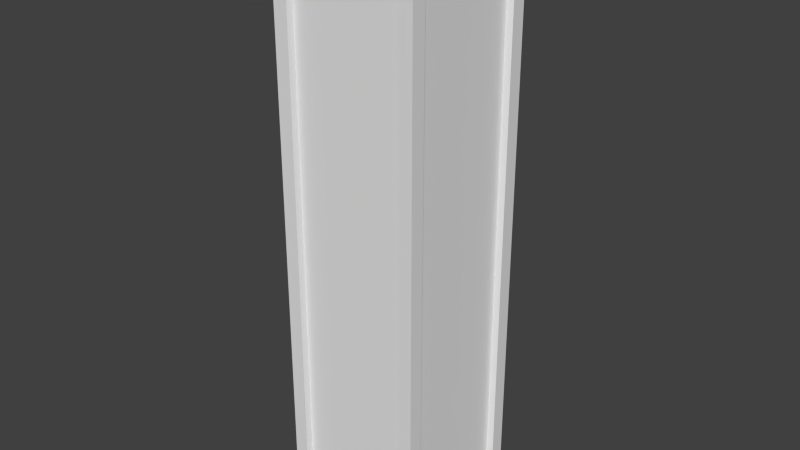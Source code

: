 # Source: building_sq1x1_small.blend  (saved by Blender 2.66.1; exported with 4.5.12 LTS)
import bpy
from mathutils import Matrix  # noqa: F401  (used for matrix-valued properties, if any)

bpy.ops.wm.read_factory_settings(use_empty=True)
scene = bpy.context.scene
scene.name = 'Scene'

# ---- collections
col_collection_1 = bpy.data.collections.new('Collection 1'); scene.collection.children.link(col_collection_1)

# ---- materials (node trees are filled in below, after node groups)
mat_building_sq1x1 = bpy.data.materials.new('building sq1x1')
mat_building_sq1x1.alpha_threshold = 0.0
mat_building_sq1x1.use_transparent_shadow = False
mat_building_sq1x1.preview_render_type = 'FLAT'
mat_building_sq1x1.roughness = 0.5
mat_building_sq1x1.line_color = (0.0, 0.0, 0.0, 1.0)

# ---- material node trees

# ---- world
world_world = bpy.data.worlds.new('World'); scene.world = world_world
world_world.color = (0.05088, 0.05088, 0.05088)
world_world.use_sun_shadow = False
world_world.sun_shadow_jitter_overblur = 0.0
world_world.cycles.sampling_method = 'MANUAL'
world_world.cycles.sample_map_resolution = 256

# ---- meshes
me_cube = bpy.data.meshes.new('Cube')
me_cube.from_pydata([(1.0, 1.0, 0.0), (1.0, 0.0, 0.0), (-4.768e-08, 9.537e-08, 0.0), (1.907e-07, 1.0, 0.0), (1.0, 1.0, 4.0), (1.0, -2.861e-07, 4.0), (-1.907e-07, 1.907e-07, 4.0), (4.768e-08, 1.0, 4.0), (1.0, 0.9, 0.0), (0.95, 0.9, 0.0), (0.95, 0.1, 0.0), (1.0, 0.1, 0.0), (-1.431e-07, 0.1, 4.0), (0.05, 0.1, 4.0), (0.05, 0.9, 4.0), (0.0, 0.9, 4.0), (0.0, 0.1, 0.0), (0.05, 0.1, 0.0), (0.05, 0.9, 0.0), (1.431e-07, 0.9, 0.0), (1.0, 0.9, 4.0), (0.95, 0.9, 4.0), (0.95, 0.1, 4.0), (1.0, 0.1, 4.0), (0.9, 1.907e-08, 0.0), (0.9, 0.05, 0.0), (0.1, 0.05, 0.0), (0.1, 7.629e-08, 0.0), (0.9, 1.0, 0.0), (0.9, 0.95, 0.0), (0.1, 0.95, 0.0), (0.1, 1.0, 0.0), (0.9, 1.0, 4.0), (0.9, 0.95, 4.0), (0.1, 0.95, 4.0), (0.1, 1.0, 4.0), (0.9, -1.907e-07, 4.0), (0.9, 0.05, 4.0), (0.1, 0.05, 4.0), (0.1, 9.537e-08, 4.0), (1.0, 0.1, 0.0), (1.0, 0.1, 0.0), (1.0, 0.0, 0.0), (1.0, 0.0, 0.0), (0.1, 7.629e-08, 0.0), (0.1, 7.629e-08, 0.0), (-4.768e-08, 9.537e-08, 0.0), (-4.768e-08, 9.537e-08, 0.0), (0.0, 0.9, 4.0), (0.0, 0.9, 4.0), (4.768e-08, 1.0, 4.0), (4.768e-08, 1.0, 4.0), (0.1, 1.0, 0.0), (0.1, 1.0, 0.0), (1.907e-07, 1.0, 0.0), (1.907e-07, 1.0, 0.0), (1.0, 1.0, 0.0), (1.0, 1.0, 0.0), (1.0, 1.0, 4.0), (1.0, 1.0, 4.0), (1.0, -2.861e-07, 4.0), (1.0, -2.861e-07, 4.0), (1.431e-07, 0.9, 0.0), (1.431e-07, 0.9, 0.0), (-1.907e-07, 1.907e-07, 4.0), (-1.907e-07, 1.907e-07, 4.0), (1.0, 0.1, 4.0), (1.0, 0.1, 4.0), (0.1, 1.0, 4.0), (0.1, 1.0, 4.0), (0.1, 9.537e-08, 4.0), (0.1, 9.537e-08, 4.0), (1.0, 0.9, 0.0), (1.0, 0.9, 0.0), (0.95, 0.9, 0.0), (0.95, 0.9, 0.0), (0.95, 0.1, 0.0), (0.95, 0.1, 0.0), (-1.431e-07, 0.1, 4.0), (-1.431e-07, 0.1, 4.0), (0.05, 0.1, 4.0), (0.05, 0.1, 4.0), (0.05, 0.9, 4.0), (0.05, 0.9, 4.0), (0.0, 0.1, 0.0), (0.0, 0.1, 0.0), (0.05, 0.1, 0.0), (0.05, 0.1, 0.0), (0.05, 0.9, 0.0), (0.05, 0.9, 0.0), (1.0, 0.9, 4.0), (1.0, 0.9, 4.0), (0.95, 0.9, 4.0), (0.95, 0.9, 4.0), (0.95, 0.1, 4.0), (0.95, 0.1, 4.0), (0.9, 1.907e-08, 0.0), (0.9, 1.907e-08, 0.0), (0.9, 0.05, 0.0), (0.9, 0.05, 0.0), (0.1, 0.05, 0.0), (0.1, 0.05, 0.0), (0.9, 1.0, 0.0), (0.9, 1.0, 0.0), (0.9, 0.95, 0.0), (0.9, 0.95, 0.0), (0.1, 0.95, 0.0), (0.1, 0.95, 0.0), (0.9, 1.0, 4.0), (0.9, 1.0, 4.0), (0.9, 0.95, 4.0), (0.9, 0.95, 4.0), (0.1, 0.95, 4.0), (0.1, 0.95, 4.0), (0.9, -1.907e-07, 4.0), (0.9, -1.907e-07, 4.0), (0.9, 0.05, 4.0), (0.9, 0.05, 4.0), (0.1, 0.05, 4.0), (0.1, 0.05, 4.0)], [], [(16, 46, 6), (8, 0, 4), (32, 59, 56), (24, 42, 5), (54, 19, 15), (62, 88, 82), (18, 86, 80), (17, 84, 78), (1, 11, 23), (40, 76, 94), (10, 74, 92), (9, 72, 90), (50, 35, 31), (68, 112, 106), (34, 110, 104), (33, 108, 102), (2, 27, 39), (44, 100, 118), (26, 98, 116), (25, 96, 114), (20, 58, 109), (45, 47, 85), (12, 16, 6), (91, 8, 4), (28, 32, 56), (36, 24, 5), (7, 54, 15), (48, 62, 82), (14, 18, 80), (13, 17, 78), (60, 1, 23), (66, 40, 94), (22, 10, 92), (21, 9, 90), (3, 50, 31), (52, 68, 106), (30, 34, 104), (29, 33, 102), (64, 2, 39), (70, 44, 118), (38, 26, 116), (37, 25, 114), (67, 115, 61), (71, 79, 65), (49, 69, 51), (93, 20, 109), (49, 113, 69), (67, 117, 115), (71, 81, 79), (93, 109, 111), (67, 95, 117), (83, 113, 49), (119, 81, 71), (95, 93, 117), (117, 93, 119), (93, 111, 113), (119, 93, 113), (81, 119, 113), (83, 81, 113), (53, 63, 55), (73, 103, 57), (97, 41, 43), (99, 41, 97), (45, 85, 87), (75, 103, 73), (107, 63, 53), (107, 89, 63), (101, 45, 87), (75, 105, 103), (41, 99, 77), (99, 101, 87), (99, 87, 89), (75, 107, 105), (75, 77, 107), (77, 99, 89), (107, 77, 89)])
_uv = me_cube.uv_layers.new(name='UVMap')
_uv.uv.foreach_set('vector', [0.925, 1.192e-08, 1.0, 0.0, 1.0, 4.0, 0.925, 1.192e-08, 1.0, 0.0, 1.0, 4.0, 0.925, 1.192e-08, 1.0, 0.0, 1.0, 4.0, 0.925, 1.192e-08, 1.0, 0.0, 1.0, 4.0, 0.0, 5.96e-08, 0.075, 4.768e-08, 0.075, 4.0, 0.075, 4.768e-08, 0.15, 3.576e-08, 0.15, 4.0, 0.15, 3.576e-08, 0.85, 2.384e-08, 0.85, 4.0, 0.85, 2.384e-08, 0.925, 1.192e-08, 0.925, 4.0, 0.0, 5.96e-08, 0.075, 4.768e-08, 0.075, 4.0, 0.075, 4.768e-08, 0.15, 3.576e-08, 0.15, 4.0, 0.15, 3.576e-08, 0.85, 2.384e-08, 0.85, 4.0, 0.85, 2.384e-08, 0.925, 1.192e-08, 0.925, 4.0, 0.0, 5.96e-08, 0.075, 4.768e-08, 0.075, 4.0, 0.075, 4.768e-08, 0.15, 3.576e-08, 0.15, 4.0, 0.15, 3.576e-08, 0.85, 2.384e-08, 0.85, 4.0, 0.85, 2.384e-08, 0.925, 1.192e-08, 0.925, 4.0, 0.0, 5.96e-08, 0.075, 4.768e-08, 0.075, 4.0, 0.075, 4.768e-08, 0.15, 3.576e-08, 0.15, 4.0, 0.15, 3.576e-08, 0.85, 2.384e-08, 0.85, 4.0, 0.85, 2.384e-08, 0.925, 1.192e-08, 0.925, 4.0, 1.0, 0.9, 1.0, 1.0, 0.9, 1.0, 0.1, 0.0, 0.0, 0.0, 0.0, 0.1, 0.925, 4.0, 0.925, 1.192e-08, 1.0, 4.0, 0.925, 4.0, 0.925, 1.192e-08, 1.0, 4.0, 0.925, 4.0, 0.925, 1.192e-08, 1.0, 4.0, 0.925, 4.0, 0.925, 1.192e-08, 1.0, 4.0, 0.0, 4.0, 0.0, 5.96e-08, 0.075, 4.0, 0.075, 4.0, 0.075, 4.768e-08, 0.15, 4.0, 0.15, 4.0, 0.15, 3.576e-08, 0.85, 4.0, 0.85, 4.0, 0.85, 2.384e-08, 0.925, 4.0, 0.0, 4.0, 0.0, 5.96e-08, 0.075, 4.0, 0.075, 4.0, 0.075, 4.768e-08, 0.15, 4.0, 0.15, 4.0, 0.15, 3.576e-08, 0.85, 4.0, 0.85, 4.0, 0.85, 2.384e-08, 0.925, 4.0, 0.0, 4.0, 0.0, 5.96e-08, 0.075, 4.0, 0.075, 4.0, 0.075, 4.768e-08, 0.15, 4.0, 0.15, 4.0, 0.15, 3.576e-08, 0.85, 4.0, 0.85, 4.0, 0.85, 2.384e-08, 0.925, 4.0, 0.0, 4.0, 0.0, 5.96e-08, 0.075, 4.0, 0.075, 4.0, 0.075, 4.768e-08, 0.15, 4.0, 0.15, 4.0, 0.15, 3.576e-08, 0.85, 4.0, 0.85, 4.0, 0.85, 2.384e-08, 0.925, 4.0, 1.0, 0.1, 0.9, 0.0, 1.0, 0.0, 0.1, 2.553e-07, 0.0, 0.1, 0.0, 3.83e-07, 1.277e-07, 0.9, 0.1, 1.0, 2.553e-07, 1.0, 0.95, 0.9, 1.0, 0.9, 0.9, 1.0, 1.277e-07, 0.9, 0.1, 0.95, 0.1, 1.0, 1.0, 0.1, 0.9, 0.05, 0.9, 0.0, 0.1, 2.553e-07, 0.05, 0.1, 0.0, 0.1, 0.95, 0.9, 0.9, 1.0, 0.9, 0.95, 1.0, 0.1, 0.95, 0.1, 0.9, 0.05, 0.05, 0.9, 0.1, 0.95, 1.277e-07, 0.9, 0.1, 0.05, 0.05, 0.1, 0.1, 2.553e-07, 0.95, 0.1, 0.95, 0.9, 0.9, 0.05, 0.9, 0.05, 0.95, 0.9, 0.1, 0.05, 0.95, 0.9, 0.9, 0.95, 0.1, 0.95, 0.1, 0.05, 0.95, 0.9, 0.1, 0.95, 0.05, 0.1, 0.1, 0.05, 0.1, 0.95, 0.05, 0.9, 0.05, 0.1, 0.1, 0.95, 0.1, 1.0, 1.277e-07, 0.9, 1.277e-07, 1.0, 1.0, 0.9, 0.9, 1.0, 1.0, 1.0, 0.9, 0.0, 1.0, 0.1, 1.0, 0.0, 0.9, 0.05, 1.0, 0.1, 0.9, 0.0, 0.1, 0.0, 0.0, 0.1, 0.05, 0.1, 0.95, 0.9, 0.9, 1.0, 1.0, 0.9, 0.1, 0.95, 1.277e-07, 0.9, 0.1, 1.0, 0.1, 0.95, 0.05, 0.9, 1.277e-07, 0.9, 0.1, 0.05, 0.1, 0.0, 0.05, 0.1, 0.95, 0.9, 0.9, 0.95, 0.9, 1.0, 1.0, 0.1, 0.9, 0.05, 0.95, 0.1, 0.9, 0.05, 0.1, 0.05, 0.05, 0.1, 0.9, 0.05, 0.05, 0.1, 0.05, 0.9, 0.95, 0.9, 0.1, 0.95, 0.9, 0.95, 0.95, 0.9, 0.95, 0.1, 0.1, 0.95, 0.95, 0.1, 0.9, 0.05, 0.05, 0.9, 0.1, 0.95, 0.95, 0.1, 0.05, 0.9])
me_cube.materials.append(mat_building_sq1x1)
me_cube.use_remesh_preserve_volume = False
me_cube.use_remesh_preserve_attributes = False
me_cube.use_mirror_vertex_groups = False
me_cube.update()

# ---- objects
ob_building = bpy.data.objects.new('building', me_cube)

# ---- transforms, parenting, visibility, modifiers, constraints
ob_building.location = (0.0, 0.0, 0.0)
ob_building.lock_rotations_4d = False
ob_building.empty_display_type = 'ARROWS'
ob_building.lineart.crease_threshold = 0.0

# ---- collection membership
col_collection_1.objects.link(ob_building)

# ---- scene / render settings (as saved in the file)
scene.frame_start = 1; scene.frame_end = 250; scene.frame_set(3)
scene.render.engine = 'BLENDER_EEVEE_NEXT'
scene.render.image_settings.color_mode = 'RGB'
scene.render.image_settings.compression = 90
scene.render.resolution_percentage = 50
scene.render.dither_intensity = 0.0
scene.render.bake_margin = 2
scene.cycles.use_denoising = False
scene.cycles.samples = 10
scene.cycles.sampling_pattern = 'TABULATED_SOBOL'
scene.cycles.light_sampling_threshold = 0.0
scene.cycles.use_adaptive_sampling = False
scene.cycles.use_light_tree = False
scene.cycles.blur_glossy = 0.0
scene.cycles.volume_bounces = 1
scene.cycles.pixel_filter_type = 'GAUSSIAN'
scene.cycles.sample_clamp_indirect = 0.0
scene.view_settings.view_transform = 'Standard'
bpy.context.view_layer.update()

# ---- added for rendering (the .blend has no active camera and no usable light): camera, sun
cam_auto = bpy.data.cameras.new('AutoCamera')
cam_auto.lens = 50.0
cam_auto.sensor_width = 36.0
cam_auto.clip_end = 1000.0
ob_auto_camera = bpy.data.objects.new('AutoCamera', cam_auto)
scene.collection.objects.link(ob_auto_camera)
ob_auto_camera.location = (4.42539, -4.21047, 5.14032)
ob_auto_camera.rotation_euler = (1.09748, -7.21219e-08, 0.694738)
scene.camera = ob_auto_camera
light_auto_sun = bpy.data.lights.new('AutoSun', 'SUN')
light_auto_sun.energy = 3.0
light_auto_sun.angle = 0.0523599
ob_auto_sun = bpy.data.objects.new('AutoSun', light_auto_sun)
scene.collection.objects.link(ob_auto_sun)
ob_auto_sun.rotation_euler = (0.872665, 0.174533, 0.523599)
bpy.context.view_layer.update()

